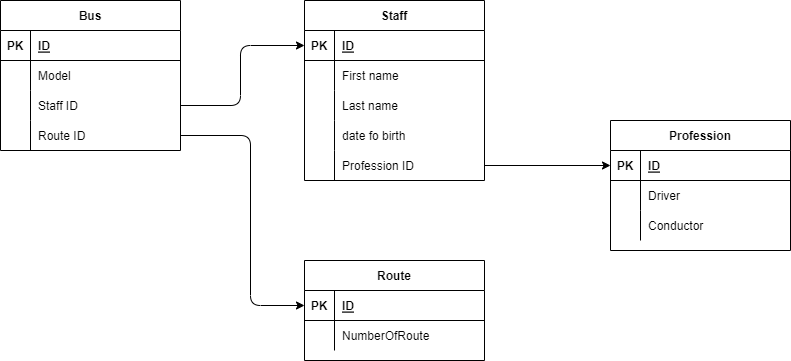

The diagram above was exported from draw.io. Its source (the exported page's mxGraphModel, read from the mxfile embedded in the PNG):
<mxGraphModel dx="974" dy="460" grid="1" gridSize="10" guides="1" tooltips="1" connect="1" arrows="1" fold="1" page="1" pageScale="1" pageWidth="827" pageHeight="1169" math="0" shadow="0">
  <root>
    <mxCell id="0" />
    <mxCell id="1" parent="0" />
    <mxCell id="2" value="Bus" style="shape=table;startSize=30;container=1;collapsible=1;childLayout=tableLayout;fixedRows=1;rowLines=0;fontStyle=1;align=center;resizeLast=1;" parent="1" vertex="1">
      <mxGeometry x="20" y="20" width="180" height="150" as="geometry" />
    </mxCell>
    <mxCell id="3" value="" style="shape=partialRectangle;collapsible=0;dropTarget=0;pointerEvents=0;fillColor=none;top=0;left=0;bottom=1;right=0;points=[[0,0.5],[1,0.5]];portConstraint=eastwest;" parent="2" vertex="1">
      <mxGeometry y="30" width="180" height="30" as="geometry" />
    </mxCell>
    <mxCell id="4" value="PK" style="shape=partialRectangle;connectable=0;fillColor=none;top=0;left=0;bottom=0;right=0;fontStyle=1;overflow=hidden;" parent="3" vertex="1">
      <mxGeometry width="30" height="30" as="geometry">
        <mxRectangle width="30" height="30" as="alternateBounds" />
      </mxGeometry>
    </mxCell>
    <mxCell id="5" value="ID" style="shape=partialRectangle;connectable=0;fillColor=none;top=0;left=0;bottom=0;right=0;align=left;spacingLeft=6;fontStyle=5;overflow=hidden;" parent="3" vertex="1">
      <mxGeometry x="30" width="150" height="30" as="geometry">
        <mxRectangle width="150" height="30" as="alternateBounds" />
      </mxGeometry>
    </mxCell>
    <mxCell id="6" value="" style="shape=partialRectangle;collapsible=0;dropTarget=0;pointerEvents=0;fillColor=none;top=0;left=0;bottom=0;right=0;points=[[0,0.5],[1,0.5]];portConstraint=eastwest;" parent="2" vertex="1">
      <mxGeometry y="60" width="180" height="30" as="geometry" />
    </mxCell>
    <mxCell id="7" value="" style="shape=partialRectangle;connectable=0;fillColor=none;top=0;left=0;bottom=0;right=0;editable=1;overflow=hidden;" parent="6" vertex="1">
      <mxGeometry width="30" height="30" as="geometry">
        <mxRectangle width="30" height="30" as="alternateBounds" />
      </mxGeometry>
    </mxCell>
    <mxCell id="8" value="Model" style="shape=partialRectangle;connectable=0;fillColor=none;top=0;left=0;bottom=0;right=0;align=left;spacingLeft=6;overflow=hidden;" parent="6" vertex="1">
      <mxGeometry x="30" width="150" height="30" as="geometry">
        <mxRectangle width="150" height="30" as="alternateBounds" />
      </mxGeometry>
    </mxCell>
    <mxCell id="9" value="" style="shape=partialRectangle;collapsible=0;dropTarget=0;pointerEvents=0;fillColor=none;top=0;left=0;bottom=0;right=0;points=[[0,0.5],[1,0.5]];portConstraint=eastwest;" parent="2" vertex="1">
      <mxGeometry y="90" width="180" height="30" as="geometry" />
    </mxCell>
    <mxCell id="10" value="" style="shape=partialRectangle;connectable=0;fillColor=none;top=0;left=0;bottom=0;right=0;editable=1;overflow=hidden;" parent="9" vertex="1">
      <mxGeometry width="30" height="30" as="geometry">
        <mxRectangle width="30" height="30" as="alternateBounds" />
      </mxGeometry>
    </mxCell>
    <mxCell id="11" value="Staff ID" style="shape=partialRectangle;connectable=0;fillColor=none;top=0;left=0;bottom=0;right=0;align=left;spacingLeft=6;overflow=hidden;" parent="9" vertex="1">
      <mxGeometry x="30" width="150" height="30" as="geometry">
        <mxRectangle width="150" height="30" as="alternateBounds" />
      </mxGeometry>
    </mxCell>
    <mxCell id="59" value="" style="shape=partialRectangle;collapsible=0;dropTarget=0;pointerEvents=0;fillColor=none;top=0;left=0;bottom=0;right=0;points=[[0,0.5],[1,0.5]];portConstraint=eastwest;" vertex="1" parent="2">
      <mxGeometry y="120" width="180" height="30" as="geometry" />
    </mxCell>
    <mxCell id="60" value="" style="shape=partialRectangle;connectable=0;fillColor=none;top=0;left=0;bottom=0;right=0;editable=1;overflow=hidden;" vertex="1" parent="59">
      <mxGeometry width="30" height="30" as="geometry">
        <mxRectangle width="30" height="30" as="alternateBounds" />
      </mxGeometry>
    </mxCell>
    <mxCell id="61" value="Route ID" style="shape=partialRectangle;connectable=0;fillColor=none;top=0;left=0;bottom=0;right=0;align=left;spacingLeft=6;overflow=hidden;" vertex="1" parent="59">
      <mxGeometry x="30" width="150" height="30" as="geometry">
        <mxRectangle width="150" height="30" as="alternateBounds" />
      </mxGeometry>
    </mxCell>
    <mxCell id="30" value="Staff" style="shape=table;startSize=30;container=1;collapsible=1;childLayout=tableLayout;fixedRows=1;rowLines=0;fontStyle=1;align=center;resizeLast=1;" parent="1" vertex="1">
      <mxGeometry x="324" y="20" width="180" height="180" as="geometry" />
    </mxCell>
    <mxCell id="31" value="" style="shape=partialRectangle;collapsible=0;dropTarget=0;pointerEvents=0;fillColor=none;top=0;left=0;bottom=1;right=0;points=[[0,0.5],[1,0.5]];portConstraint=eastwest;" parent="30" vertex="1">
      <mxGeometry y="30" width="180" height="30" as="geometry" />
    </mxCell>
    <mxCell id="32" value="PK" style="shape=partialRectangle;connectable=0;fillColor=none;top=0;left=0;bottom=0;right=0;fontStyle=1;overflow=hidden;" parent="31" vertex="1">
      <mxGeometry width="30" height="30" as="geometry">
        <mxRectangle width="30" height="30" as="alternateBounds" />
      </mxGeometry>
    </mxCell>
    <mxCell id="33" value="ID" style="shape=partialRectangle;connectable=0;fillColor=none;top=0;left=0;bottom=0;right=0;align=left;spacingLeft=6;fontStyle=5;overflow=hidden;" parent="31" vertex="1">
      <mxGeometry x="30" width="150" height="30" as="geometry">
        <mxRectangle width="150" height="30" as="alternateBounds" />
      </mxGeometry>
    </mxCell>
    <mxCell id="34" value="" style="shape=partialRectangle;collapsible=0;dropTarget=0;pointerEvents=0;fillColor=none;top=0;left=0;bottom=0;right=0;points=[[0,0.5],[1,0.5]];portConstraint=eastwest;" parent="30" vertex="1">
      <mxGeometry y="60" width="180" height="30" as="geometry" />
    </mxCell>
    <mxCell id="35" value="" style="shape=partialRectangle;connectable=0;fillColor=none;top=0;left=0;bottom=0;right=0;editable=1;overflow=hidden;" parent="34" vertex="1">
      <mxGeometry width="30" height="30" as="geometry">
        <mxRectangle width="30" height="30" as="alternateBounds" />
      </mxGeometry>
    </mxCell>
    <mxCell id="36" value="First name" style="shape=partialRectangle;connectable=0;fillColor=none;top=0;left=0;bottom=0;right=0;align=left;spacingLeft=6;overflow=hidden;" parent="34" vertex="1">
      <mxGeometry x="30" width="150" height="30" as="geometry">
        <mxRectangle width="150" height="30" as="alternateBounds" />
      </mxGeometry>
    </mxCell>
    <mxCell id="37" value="" style="shape=partialRectangle;collapsible=0;dropTarget=0;pointerEvents=0;fillColor=none;top=0;left=0;bottom=0;right=0;points=[[0,0.5],[1,0.5]];portConstraint=eastwest;" parent="30" vertex="1">
      <mxGeometry y="90" width="180" height="30" as="geometry" />
    </mxCell>
    <mxCell id="38" value="" style="shape=partialRectangle;connectable=0;fillColor=none;top=0;left=0;bottom=0;right=0;editable=1;overflow=hidden;" parent="37" vertex="1">
      <mxGeometry width="30" height="30" as="geometry">
        <mxRectangle width="30" height="30" as="alternateBounds" />
      </mxGeometry>
    </mxCell>
    <mxCell id="39" value="Last name" style="shape=partialRectangle;connectable=0;fillColor=none;top=0;left=0;bottom=0;right=0;align=left;spacingLeft=6;overflow=hidden;" parent="37" vertex="1">
      <mxGeometry x="30" width="150" height="30" as="geometry">
        <mxRectangle width="150" height="30" as="alternateBounds" />
      </mxGeometry>
    </mxCell>
    <mxCell id="40" value="" style="shape=partialRectangle;collapsible=0;dropTarget=0;pointerEvents=0;fillColor=none;top=0;left=0;bottom=0;right=0;points=[[0,0.5],[1,0.5]];portConstraint=eastwest;" parent="30" vertex="1">
      <mxGeometry y="120" width="180" height="30" as="geometry" />
    </mxCell>
    <mxCell id="41" value="" style="shape=partialRectangle;connectable=0;fillColor=none;top=0;left=0;bottom=0;right=0;editable=1;overflow=hidden;" parent="40" vertex="1">
      <mxGeometry width="30" height="30" as="geometry">
        <mxRectangle width="30" height="30" as="alternateBounds" />
      </mxGeometry>
    </mxCell>
    <mxCell id="42" value="date fo birth" style="shape=partialRectangle;connectable=0;fillColor=none;top=0;left=0;bottom=0;right=0;align=left;spacingLeft=6;overflow=hidden;" parent="40" vertex="1">
      <mxGeometry x="30" width="150" height="30" as="geometry">
        <mxRectangle width="150" height="30" as="alternateBounds" />
      </mxGeometry>
    </mxCell>
    <mxCell id="75" value="" style="shape=partialRectangle;collapsible=0;dropTarget=0;pointerEvents=0;fillColor=none;top=0;left=0;bottom=0;right=0;points=[[0,0.5],[1,0.5]];portConstraint=eastwest;" vertex="1" parent="30">
      <mxGeometry y="150" width="180" height="30" as="geometry" />
    </mxCell>
    <mxCell id="76" value="" style="shape=partialRectangle;connectable=0;fillColor=none;top=0;left=0;bottom=0;right=0;editable=1;overflow=hidden;" vertex="1" parent="75">
      <mxGeometry width="30" height="30" as="geometry">
        <mxRectangle width="30" height="30" as="alternateBounds" />
      </mxGeometry>
    </mxCell>
    <mxCell id="77" value="Profession ID" style="shape=partialRectangle;connectable=0;fillColor=none;top=0;left=0;bottom=0;right=0;align=left;spacingLeft=6;overflow=hidden;" vertex="1" parent="75">
      <mxGeometry x="30" width="150" height="30" as="geometry">
        <mxRectangle width="150" height="30" as="alternateBounds" />
      </mxGeometry>
    </mxCell>
    <mxCell id="62" value="Profession" style="shape=table;startSize=30;container=1;collapsible=1;childLayout=tableLayout;fixedRows=1;rowLines=0;fontStyle=1;align=center;resizeLast=1;" vertex="1" parent="1">
      <mxGeometry x="630" y="140" width="180" height="130" as="geometry" />
    </mxCell>
    <mxCell id="63" value="" style="shape=partialRectangle;collapsible=0;dropTarget=0;pointerEvents=0;fillColor=none;top=0;left=0;bottom=1;right=0;points=[[0,0.5],[1,0.5]];portConstraint=eastwest;" vertex="1" parent="62">
      <mxGeometry y="30" width="180" height="30" as="geometry" />
    </mxCell>
    <mxCell id="64" value="PK" style="shape=partialRectangle;connectable=0;fillColor=none;top=0;left=0;bottom=0;right=0;fontStyle=1;overflow=hidden;" vertex="1" parent="63">
      <mxGeometry width="30" height="30" as="geometry">
        <mxRectangle width="30" height="30" as="alternateBounds" />
      </mxGeometry>
    </mxCell>
    <mxCell id="65" value="ID" style="shape=partialRectangle;connectable=0;fillColor=none;top=0;left=0;bottom=0;right=0;align=left;spacingLeft=6;fontStyle=5;overflow=hidden;" vertex="1" parent="63">
      <mxGeometry x="30" width="150" height="30" as="geometry">
        <mxRectangle width="150" height="30" as="alternateBounds" />
      </mxGeometry>
    </mxCell>
    <mxCell id="66" value="" style="shape=partialRectangle;collapsible=0;dropTarget=0;pointerEvents=0;fillColor=none;top=0;left=0;bottom=0;right=0;points=[[0,0.5],[1,0.5]];portConstraint=eastwest;" vertex="1" parent="62">
      <mxGeometry y="60" width="180" height="30" as="geometry" />
    </mxCell>
    <mxCell id="67" value="" style="shape=partialRectangle;connectable=0;fillColor=none;top=0;left=0;bottom=0;right=0;editable=1;overflow=hidden;" vertex="1" parent="66">
      <mxGeometry width="30" height="30" as="geometry">
        <mxRectangle width="30" height="30" as="alternateBounds" />
      </mxGeometry>
    </mxCell>
    <mxCell id="68" value="Driver" style="shape=partialRectangle;connectable=0;fillColor=none;top=0;left=0;bottom=0;right=0;align=left;spacingLeft=6;overflow=hidden;" vertex="1" parent="66">
      <mxGeometry x="30" width="150" height="30" as="geometry">
        <mxRectangle width="150" height="30" as="alternateBounds" />
      </mxGeometry>
    </mxCell>
    <mxCell id="69" value="" style="shape=partialRectangle;collapsible=0;dropTarget=0;pointerEvents=0;fillColor=none;top=0;left=0;bottom=0;right=0;points=[[0,0.5],[1,0.5]];portConstraint=eastwest;" vertex="1" parent="62">
      <mxGeometry y="90" width="180" height="30" as="geometry" />
    </mxCell>
    <mxCell id="70" value="" style="shape=partialRectangle;connectable=0;fillColor=none;top=0;left=0;bottom=0;right=0;editable=1;overflow=hidden;" vertex="1" parent="69">
      <mxGeometry width="30" height="30" as="geometry">
        <mxRectangle width="30" height="30" as="alternateBounds" />
      </mxGeometry>
    </mxCell>
    <mxCell id="71" value="Conductor" style="shape=partialRectangle;connectable=0;fillColor=none;top=0;left=0;bottom=0;right=0;align=left;spacingLeft=6;overflow=hidden;" vertex="1" parent="69">
      <mxGeometry x="30" width="150" height="30" as="geometry">
        <mxRectangle width="150" height="30" as="alternateBounds" />
      </mxGeometry>
    </mxCell>
    <mxCell id="78" value="Route" style="shape=table;startSize=30;container=1;collapsible=1;childLayout=tableLayout;fixedRows=1;rowLines=0;fontStyle=1;align=center;resizeLast=1;" vertex="1" parent="1">
      <mxGeometry x="324" y="280" width="180" height="100" as="geometry" />
    </mxCell>
    <mxCell id="79" value="" style="shape=partialRectangle;collapsible=0;dropTarget=0;pointerEvents=0;fillColor=none;top=0;left=0;bottom=1;right=0;points=[[0,0.5],[1,0.5]];portConstraint=eastwest;" vertex="1" parent="78">
      <mxGeometry y="30" width="180" height="30" as="geometry" />
    </mxCell>
    <mxCell id="80" value="PK" style="shape=partialRectangle;connectable=0;fillColor=none;top=0;left=0;bottom=0;right=0;fontStyle=1;overflow=hidden;" vertex="1" parent="79">
      <mxGeometry width="30" height="30" as="geometry">
        <mxRectangle width="30" height="30" as="alternateBounds" />
      </mxGeometry>
    </mxCell>
    <mxCell id="81" value="ID" style="shape=partialRectangle;connectable=0;fillColor=none;top=0;left=0;bottom=0;right=0;align=left;spacingLeft=6;fontStyle=5;overflow=hidden;" vertex="1" parent="79">
      <mxGeometry x="30" width="150" height="30" as="geometry">
        <mxRectangle width="150" height="30" as="alternateBounds" />
      </mxGeometry>
    </mxCell>
    <mxCell id="82" value="" style="shape=partialRectangle;collapsible=0;dropTarget=0;pointerEvents=0;fillColor=none;top=0;left=0;bottom=0;right=0;points=[[0,0.5],[1,0.5]];portConstraint=eastwest;" vertex="1" parent="78">
      <mxGeometry y="60" width="180" height="30" as="geometry" />
    </mxCell>
    <mxCell id="83" value="" style="shape=partialRectangle;connectable=0;fillColor=none;top=0;left=0;bottom=0;right=0;editable=1;overflow=hidden;" vertex="1" parent="82">
      <mxGeometry width="30" height="30" as="geometry">
        <mxRectangle width="30" height="30" as="alternateBounds" />
      </mxGeometry>
    </mxCell>
    <mxCell id="84" value="NumberOfRoute" style="shape=partialRectangle;connectable=0;fillColor=none;top=0;left=0;bottom=0;right=0;align=left;spacingLeft=6;overflow=hidden;" vertex="1" parent="82">
      <mxGeometry x="30" width="150" height="30" as="geometry">
        <mxRectangle width="150" height="30" as="alternateBounds" />
      </mxGeometry>
    </mxCell>
    <mxCell id="93" style="edgeStyle=none;html=1;entryX=0;entryY=0.5;entryDx=0;entryDy=0;exitX=1;exitY=0.5;exitDx=0;exitDy=0;" edge="1" parent="1" source="9" target="31">
      <mxGeometry relative="1" as="geometry">
        <Array as="points">
          <mxPoint x="260" y="125" />
          <mxPoint x="260" y="65" />
        </Array>
      </mxGeometry>
    </mxCell>
    <mxCell id="94" style="edgeStyle=none;html=1;entryX=0;entryY=0.5;entryDx=0;entryDy=0;" edge="1" parent="1" source="75" target="63">
      <mxGeometry relative="1" as="geometry" />
    </mxCell>
    <mxCell id="95" style="edgeStyle=none;html=1;exitX=1;exitY=0.5;exitDx=0;exitDy=0;" edge="1" parent="1" source="59" target="79">
      <mxGeometry relative="1" as="geometry">
        <Array as="points">
          <mxPoint x="270" y="155" />
          <mxPoint x="270" y="325" />
        </Array>
      </mxGeometry>
    </mxCell>
  </root>
</mxGraphModel>